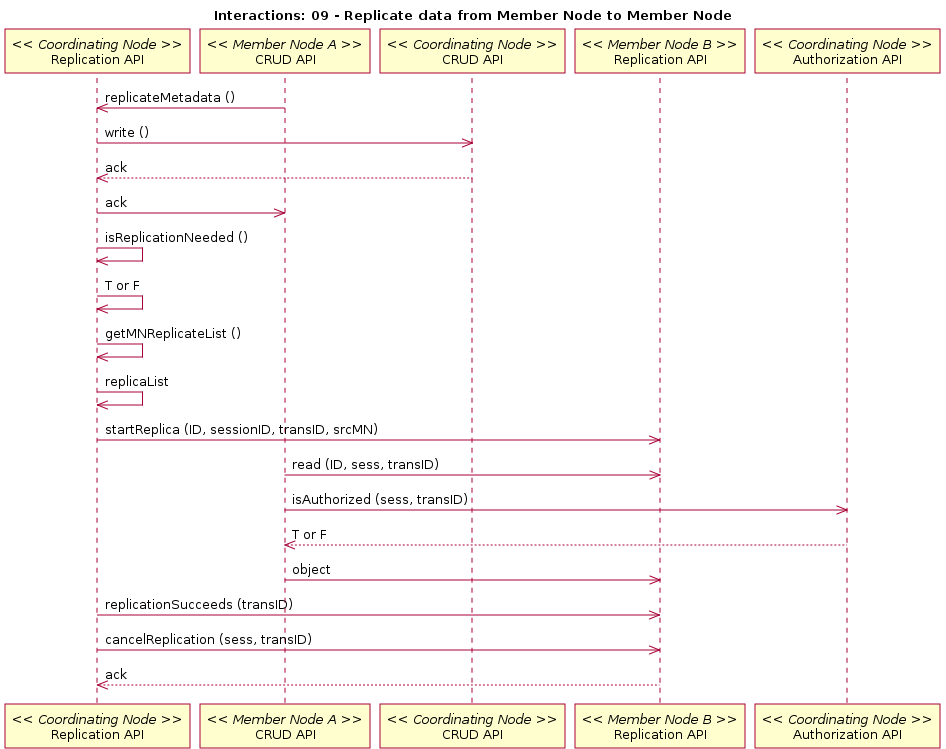

The diagram above was rendered by PlantUML. Its source (embedded in the PNG):
@startuml
title Interactions: 09 - Replicate data from Member Node to Member Node
participant "Replication API" as c_rep << Coordinating Node >>
participant "CRUD API" as m_crud_a << Member Node A >>
m_crud_a -> c_rep: replicateMetadata ()
participant "CRUD API" as c_crud << Coordinating Node >>
c_rep -> c_crud: write ()
c_rep <-- c_crud: ack
c_rep -> m_crud_a: ack
c_rep -> c_rep: isReplicationNeeded ()
c_rep -> c_rep: T or F
c_rep -> c_rep: getMNReplicateList ()
c_rep -> c_rep: replicaList
participant "Replication API" as m_rep_b << Member Node B >>
c_rep -> m_rep_b: startReplica (ID, sessionID, transID, srcMN)
m_crud_a -> m_rep_b: read (ID, sess, transID)
participant "Authorization API" as c_authorize << Coordinating Node >>
m_crud_a -> c_authorize: isAuthorized (sess, transID)
m_crud_a <-- c_authorize: T or F
m_crud_a -> m_rep_b: object
c_rep -> m_rep_b: replicationSucceeds (transID)
c_rep -> m_rep_b: cancelReplication (sess, transID)
c_rep <-- m_rep_b: ack
@enduml